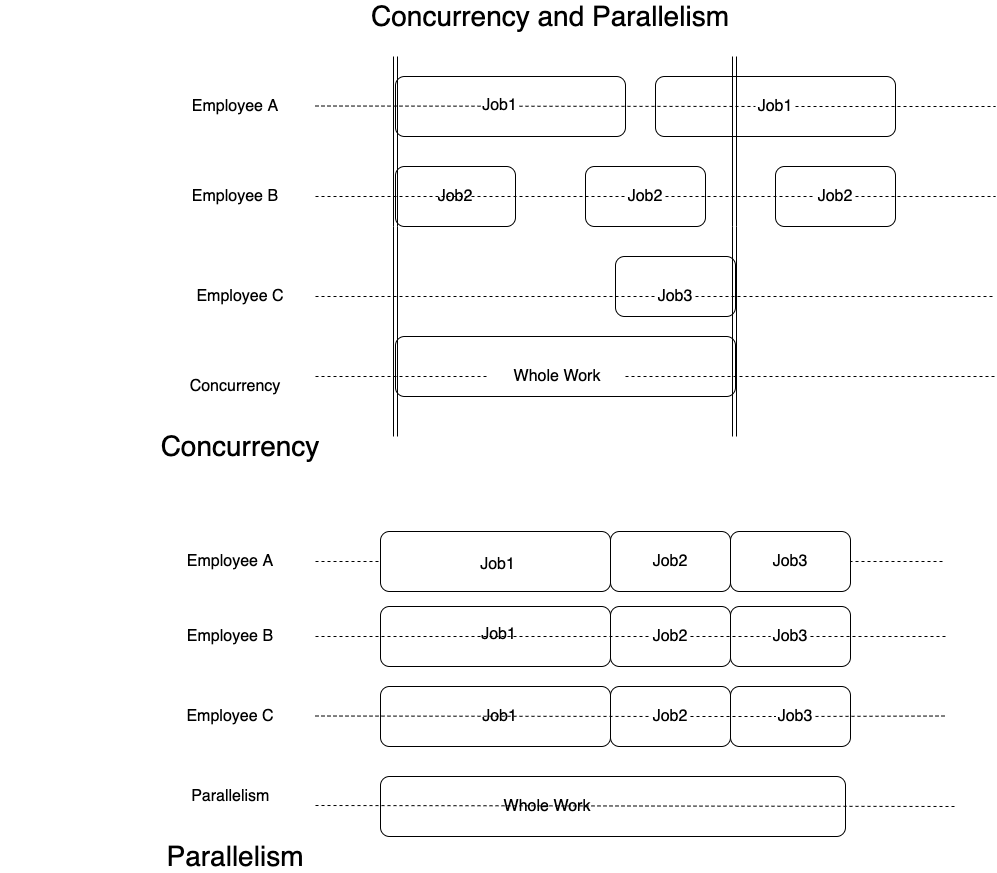

The diagram above was exported from draw.io. Its source (the exported page's mxGraphModel, read from the mxfile embedded in the PNG):
<mxGraphModel dx="1752" dy="857" grid="1" gridSize="10" guides="1" tooltips="1" connect="1" arrows="1" fold="1" page="1" pageScale="1" pageWidth="827" pageHeight="1169" math="0" shadow="0">
  <root>
    <mxCell id="0" />
    <mxCell id="1" parent="0" />
    <mxCell id="1p4XWmtrlURC3WoPP7Is-1" value="" style="rounded=1;whiteSpace=wrap;html=1;" vertex="1" parent="1">
      <mxGeometry x="230" y="100" width="230" height="60" as="geometry" />
    </mxCell>
    <mxCell id="1p4XWmtrlURC3WoPP7Is-2" value="" style="rounded=1;whiteSpace=wrap;html=1;" vertex="1" parent="1">
      <mxGeometry x="610" y="190" width="120" height="60" as="geometry" />
    </mxCell>
    <mxCell id="1p4XWmtrlURC3WoPP7Is-3" value="" style="rounded=1;whiteSpace=wrap;html=1;" vertex="1" parent="1">
      <mxGeometry x="490" y="100" width="240" height="60" as="geometry" />
    </mxCell>
    <mxCell id="1p4XWmtrlURC3WoPP7Is-4" value="" style="rounded=1;whiteSpace=wrap;html=1;" vertex="1" parent="1">
      <mxGeometry x="230" y="190" width="120" height="60" as="geometry" />
    </mxCell>
    <mxCell id="1p4XWmtrlURC3WoPP7Is-5" value="" style="rounded=1;whiteSpace=wrap;html=1;" vertex="1" parent="1">
      <mxGeometry x="420" y="190" width="120" height="60" as="geometry" />
    </mxCell>
    <mxCell id="1p4XWmtrlURC3WoPP7Is-6" value="" style="rounded=1;whiteSpace=wrap;html=1;" vertex="1" parent="1">
      <mxGeometry x="450" y="280" width="120" height="60" as="geometry" />
    </mxCell>
    <mxCell id="1p4XWmtrlURC3WoPP7Is-7" value="" style="rounded=1;whiteSpace=wrap;html=1;" vertex="1" parent="1">
      <mxGeometry x="230" y="360" width="340" height="60" as="geometry" />
    </mxCell>
    <mxCell id="1p4XWmtrlURC3WoPP7Is-8" value="" style="endArrow=none;dashed=1;html=1;" edge="1" parent="1" source="1p4XWmtrlURC3WoPP7Is-25">
      <mxGeometry width="50" height="50" relative="1" as="geometry">
        <mxPoint x="150" y="129.5" as="sourcePoint" />
        <mxPoint x="830" y="130" as="targetPoint" />
      </mxGeometry>
    </mxCell>
    <mxCell id="1p4XWmtrlURC3WoPP7Is-9" value="" style="shape=link;html=1;" edge="1" parent="1">
      <mxGeometry width="100" relative="1" as="geometry">
        <mxPoint x="230" y="460" as="sourcePoint" />
        <mxPoint x="230" y="80" as="targetPoint" />
        <Array as="points">
          <mxPoint x="230" y="250" />
        </Array>
      </mxGeometry>
    </mxCell>
    <mxCell id="1p4XWmtrlURC3WoPP7Is-10" value="" style="endArrow=none;dashed=1;html=1;" edge="1" parent="1" source="1p4XWmtrlURC3WoPP7Is-22">
      <mxGeometry width="50" height="50" relative="1" as="geometry">
        <mxPoint x="150" y="220" as="sourcePoint" />
        <mxPoint x="830" y="220" as="targetPoint" />
      </mxGeometry>
    </mxCell>
    <mxCell id="1p4XWmtrlURC3WoPP7Is-11" value="" style="endArrow=none;dashed=1;html=1;" edge="1" parent="1" source="1p4XWmtrlURC3WoPP7Is-21">
      <mxGeometry width="50" height="50" relative="1" as="geometry">
        <mxPoint x="150" y="320" as="sourcePoint" />
        <mxPoint x="830" y="320" as="targetPoint" />
      </mxGeometry>
    </mxCell>
    <mxCell id="1p4XWmtrlURC3WoPP7Is-12" value="" style="endArrow=none;dashed=1;html=1;" edge="1" parent="1" source="1p4XWmtrlURC3WoPP7Is-20">
      <mxGeometry width="50" height="50" relative="1" as="geometry">
        <mxPoint x="150" y="400" as="sourcePoint" />
        <mxPoint x="830" y="400" as="targetPoint" />
      </mxGeometry>
    </mxCell>
    <mxCell id="1p4XWmtrlURC3WoPP7Is-14" value="" style="endArrow=none;dashed=1;html=1;" edge="1" parent="1">
      <mxGeometry width="50" height="50" relative="1" as="geometry">
        <mxPoint x="150" y="585" as="sourcePoint" />
        <mxPoint x="780" y="585" as="targetPoint" />
      </mxGeometry>
    </mxCell>
    <mxCell id="1p4XWmtrlURC3WoPP7Is-15" value="&lt;font style=&quot;font-size: 16px&quot;&gt;Employee A&lt;/font&gt;" style="text;html=1;strokeColor=none;fillColor=none;align=center;verticalAlign=middle;whiteSpace=wrap;rounded=0;" vertex="1" parent="1">
      <mxGeometry x="25" y="120" width="90" height="20" as="geometry" />
    </mxCell>
    <mxCell id="1p4XWmtrlURC3WoPP7Is-16" value="&lt;font style=&quot;font-size: 16px&quot;&gt;Employee B&lt;/font&gt;" style="text;html=1;strokeColor=none;fillColor=none;align=center;verticalAlign=middle;whiteSpace=wrap;rounded=0;" vertex="1" parent="1">
      <mxGeometry x="25" y="210" width="90" height="20" as="geometry" />
    </mxCell>
    <mxCell id="1p4XWmtrlURC3WoPP7Is-17" value="&lt;font style=&quot;font-size: 16px&quot;&gt;Employee C&lt;/font&gt;" style="text;html=1;strokeColor=none;fillColor=none;align=center;verticalAlign=middle;whiteSpace=wrap;rounded=0;" vertex="1" parent="1">
      <mxGeometry x="20" y="310" width="110" height="20" as="geometry" />
    </mxCell>
    <mxCell id="1p4XWmtrlURC3WoPP7Is-18" value="&lt;font style=&quot;font-size: 16px&quot;&gt;Concurrency&lt;/font&gt;" style="text;html=1;strokeColor=none;fillColor=none;align=center;verticalAlign=middle;whiteSpace=wrap;rounded=0;" vertex="1" parent="1">
      <mxGeometry x="30" y="400" width="80" height="20" as="geometry" />
    </mxCell>
    <mxCell id="1p4XWmtrlURC3WoPP7Is-19" value="&lt;font style=&quot;font-size: 28px&quot;&gt;Concurrency and Parallelism&lt;/font&gt;" style="text;html=1;strokeColor=none;fillColor=none;align=center;verticalAlign=middle;whiteSpace=wrap;rounded=0;" vertex="1" parent="1">
      <mxGeometry x="150" y="30" width="470" height="20" as="geometry" />
    </mxCell>
    <mxCell id="1p4XWmtrlURC3WoPP7Is-24" value="&lt;font style=&quot;font-size: 16px&quot;&gt;Job2&lt;br&gt;&lt;/font&gt;" style="text;html=1;strokeColor=none;fillColor=none;align=center;verticalAlign=middle;whiteSpace=wrap;rounded=0;" vertex="1" parent="1">
      <mxGeometry x="270" y="210" width="40" height="20" as="geometry" />
    </mxCell>
    <mxCell id="1p4XWmtrlURC3WoPP7Is-26" value="Text" style="text;html=1;strokeColor=none;fillColor=none;align=center;verticalAlign=middle;whiteSpace=wrap;rounded=0;" vertex="1" parent="1">
      <mxGeometry x="310" y="120" width="40" height="20" as="geometry" />
    </mxCell>
    <mxCell id="1p4XWmtrlURC3WoPP7Is-25" value="&lt;font style=&quot;font-size: 16px&quot;&gt;Job1&lt;/font&gt;" style="text;html=1;strokeColor=none;fillColor=none;align=center;verticalAlign=middle;whiteSpace=wrap;rounded=0;" vertex="1" parent="1">
      <mxGeometry x="590" y="120" width="40" height="20" as="geometry" />
    </mxCell>
    <mxCell id="1p4XWmtrlURC3WoPP7Is-28" value="" style="endArrow=none;dashed=1;html=1;" edge="1" parent="1" target="1p4XWmtrlURC3WoPP7Is-25">
      <mxGeometry width="50" height="50" relative="1" as="geometry">
        <mxPoint x="150" y="129.5" as="sourcePoint" />
        <mxPoint x="830" y="130" as="targetPoint" />
      </mxGeometry>
    </mxCell>
    <mxCell id="1p4XWmtrlURC3WoPP7Is-33" value="&lt;font style=&quot;font-size: 16px&quot;&gt;Job1&lt;/font&gt;" style="edgeLabel;html=1;align=center;verticalAlign=middle;resizable=0;points=[];" vertex="1" connectable="0" parent="1p4XWmtrlURC3WoPP7Is-28">
      <mxGeometry x="-0.1682" y="1" relative="1" as="geometry">
        <mxPoint as="offset" />
      </mxGeometry>
    </mxCell>
    <mxCell id="1p4XWmtrlURC3WoPP7Is-23" value="&lt;font style=&quot;font-size: 16px&quot;&gt;Job2&lt;/font&gt;" style="text;html=1;strokeColor=none;fillColor=none;align=center;verticalAlign=middle;whiteSpace=wrap;rounded=0;" vertex="1" parent="1">
      <mxGeometry x="460" y="210" width="40" height="20" as="geometry" />
    </mxCell>
    <mxCell id="1p4XWmtrlURC3WoPP7Is-29" value="" style="endArrow=none;dashed=1;html=1;" edge="1" parent="1" target="1p4XWmtrlURC3WoPP7Is-23">
      <mxGeometry width="50" height="50" relative="1" as="geometry">
        <mxPoint x="150" y="220" as="sourcePoint" />
        <mxPoint x="830" y="220" as="targetPoint" />
        <Array as="points">
          <mxPoint x="290" y="220" />
        </Array>
      </mxGeometry>
    </mxCell>
    <mxCell id="1p4XWmtrlURC3WoPP7Is-22" value="&lt;font style=&quot;font-size: 16px&quot;&gt;Job2&lt;/font&gt;" style="text;html=1;strokeColor=none;fillColor=none;align=center;verticalAlign=middle;whiteSpace=wrap;rounded=0;" vertex="1" parent="1">
      <mxGeometry x="650" y="210" width="40" height="20" as="geometry" />
    </mxCell>
    <mxCell id="1p4XWmtrlURC3WoPP7Is-30" value="" style="endArrow=none;dashed=1;html=1;" edge="1" parent="1" source="1p4XWmtrlURC3WoPP7Is-23" target="1p4XWmtrlURC3WoPP7Is-22">
      <mxGeometry width="50" height="50" relative="1" as="geometry">
        <mxPoint x="500" y="220" as="sourcePoint" />
        <mxPoint x="830" y="220" as="targetPoint" />
      </mxGeometry>
    </mxCell>
    <mxCell id="1p4XWmtrlURC3WoPP7Is-21" value="&lt;font style=&quot;font-size: 16px&quot;&gt;Job3&lt;/font&gt;" style="text;html=1;strokeColor=none;fillColor=none;align=center;verticalAlign=middle;whiteSpace=wrap;rounded=0;" vertex="1" parent="1">
      <mxGeometry x="490" y="310" width="40" height="20" as="geometry" />
    </mxCell>
    <mxCell id="1p4XWmtrlURC3WoPP7Is-31" value="" style="endArrow=none;dashed=1;html=1;" edge="1" parent="1" target="1p4XWmtrlURC3WoPP7Is-21">
      <mxGeometry width="50" height="50" relative="1" as="geometry">
        <mxPoint x="150" y="320" as="sourcePoint" />
        <mxPoint x="830" y="320" as="targetPoint" />
      </mxGeometry>
    </mxCell>
    <mxCell id="1p4XWmtrlURC3WoPP7Is-20" value="&lt;font style=&quot;font-size: 16px&quot;&gt;Whole Work&lt;/font&gt;" style="text;html=1;strokeColor=none;fillColor=none;align=center;verticalAlign=middle;whiteSpace=wrap;rounded=0;" vertex="1" parent="1">
      <mxGeometry x="324" y="390" width="136" height="20" as="geometry" />
    </mxCell>
    <mxCell id="1p4XWmtrlURC3WoPP7Is-32" value="" style="endArrow=none;dashed=1;html=1;" edge="1" parent="1" target="1p4XWmtrlURC3WoPP7Is-20">
      <mxGeometry width="50" height="50" relative="1" as="geometry">
        <mxPoint x="150" y="400" as="sourcePoint" />
        <mxPoint x="830" y="400" as="targetPoint" />
      </mxGeometry>
    </mxCell>
    <mxCell id="1p4XWmtrlURC3WoPP7Is-34" value="" style="shape=link;html=1;" edge="1" parent="1">
      <mxGeometry width="100" relative="1" as="geometry">
        <mxPoint x="569" y="460" as="sourcePoint" />
        <mxPoint x="569" y="80" as="targetPoint" />
        <Array as="points">
          <mxPoint x="569" y="250" />
        </Array>
      </mxGeometry>
    </mxCell>
    <mxCell id="1p4XWmtrlURC3WoPP7Is-35" value="&lt;font style=&quot;font-size: 28px&quot;&gt;Concurrency&lt;/font&gt;" style="text;html=1;strokeColor=none;fillColor=none;align=center;verticalAlign=middle;whiteSpace=wrap;rounded=0;" vertex="1" parent="1">
      <mxGeometry x="-160" y="460" width="470" height="20" as="geometry" />
    </mxCell>
    <mxCell id="1p4XWmtrlURC3WoPP7Is-36" value="&lt;font style=&quot;font-size: 28px&quot;&gt;Parallelism&lt;/font&gt;" style="text;html=1;strokeColor=none;fillColor=none;align=center;verticalAlign=middle;whiteSpace=wrap;rounded=0;" vertex="1" parent="1">
      <mxGeometry x="-165" y="870" width="470" height="20" as="geometry" />
    </mxCell>
    <mxCell id="1p4XWmtrlURC3WoPP7Is-37" value="" style="rounded=1;whiteSpace=wrap;html=1;" vertex="1" parent="1">
      <mxGeometry x="215" y="555" width="230" height="60" as="geometry" />
    </mxCell>
    <mxCell id="1p4XWmtrlURC3WoPP7Is-38" value="" style="rounded=1;whiteSpace=wrap;html=1;" vertex="1" parent="1">
      <mxGeometry x="215" y="630" width="230" height="60" as="geometry" />
    </mxCell>
    <mxCell id="1p4XWmtrlURC3WoPP7Is-39" value="" style="rounded=1;whiteSpace=wrap;html=1;" vertex="1" parent="1">
      <mxGeometry x="445" y="555" width="120" height="60" as="geometry" />
    </mxCell>
    <mxCell id="1p4XWmtrlURC3WoPP7Is-40" value="" style="rounded=1;whiteSpace=wrap;html=1;" vertex="1" parent="1">
      <mxGeometry x="445" y="630" width="120" height="60" as="geometry" />
    </mxCell>
    <mxCell id="1p4XWmtrlURC3WoPP7Is-41" value="" style="rounded=1;whiteSpace=wrap;html=1;" vertex="1" parent="1">
      <mxGeometry x="215" y="710" width="230" height="60" as="geometry" />
    </mxCell>
    <mxCell id="1p4XWmtrlURC3WoPP7Is-42" value="" style="rounded=1;whiteSpace=wrap;html=1;" vertex="1" parent="1">
      <mxGeometry x="445" y="710" width="120" height="60" as="geometry" />
    </mxCell>
    <mxCell id="1p4XWmtrlURC3WoPP7Is-43" value="" style="rounded=1;whiteSpace=wrap;html=1;" vertex="1" parent="1">
      <mxGeometry x="565" y="555" width="120" height="60" as="geometry" />
    </mxCell>
    <mxCell id="1p4XWmtrlURC3WoPP7Is-44" value="" style="rounded=1;whiteSpace=wrap;html=1;" vertex="1" parent="1">
      <mxGeometry x="565" y="630" width="120" height="60" as="geometry" />
    </mxCell>
    <mxCell id="1p4XWmtrlURC3WoPP7Is-45" value="" style="rounded=1;whiteSpace=wrap;html=1;" vertex="1" parent="1">
      <mxGeometry x="565" y="710" width="120" height="60" as="geometry" />
    </mxCell>
    <mxCell id="1p4XWmtrlURC3WoPP7Is-46" value="" style="endArrow=none;dashed=1;html=1;" edge="1" parent="1" source="1p4XWmtrlURC3WoPP7Is-61">
      <mxGeometry width="50" height="50" relative="1" as="geometry">
        <mxPoint x="150" y="660" as="sourcePoint" />
        <mxPoint x="780" y="660" as="targetPoint" />
      </mxGeometry>
    </mxCell>
    <mxCell id="1p4XWmtrlURC3WoPP7Is-47" value="" style="endArrow=none;dashed=1;html=1;" edge="1" parent="1" source="1p4XWmtrlURC3WoPP7Is-63">
      <mxGeometry width="50" height="50" relative="1" as="geometry">
        <mxPoint x="150" y="739.5" as="sourcePoint" />
        <mxPoint x="780" y="739.5" as="targetPoint" />
      </mxGeometry>
    </mxCell>
    <mxCell id="1p4XWmtrlURC3WoPP7Is-48" value="&lt;font style=&quot;font-size: 16px&quot;&gt;Employee A&lt;/font&gt;" style="text;html=1;strokeColor=none;fillColor=none;align=center;verticalAlign=middle;whiteSpace=wrap;rounded=0;" vertex="1" parent="1">
      <mxGeometry x="20" y="575" width="90" height="20" as="geometry" />
    </mxCell>
    <mxCell id="1p4XWmtrlURC3WoPP7Is-49" value="&lt;font style=&quot;font-size: 16px&quot;&gt;Employee B&lt;/font&gt;" style="text;html=1;strokeColor=none;fillColor=none;align=center;verticalAlign=middle;whiteSpace=wrap;rounded=0;" vertex="1" parent="1">
      <mxGeometry x="20" y="650" width="90" height="20" as="geometry" />
    </mxCell>
    <mxCell id="1p4XWmtrlURC3WoPP7Is-50" value="&lt;font style=&quot;font-size: 16px&quot;&gt;Employee C&lt;/font&gt;" style="text;html=1;strokeColor=none;fillColor=none;align=center;verticalAlign=middle;whiteSpace=wrap;rounded=0;" vertex="1" parent="1">
      <mxGeometry x="10" y="730" width="110" height="20" as="geometry" />
    </mxCell>
    <mxCell id="1p4XWmtrlURC3WoPP7Is-51" value="&lt;font style=&quot;font-size: 16px&quot;&gt;Job1&lt;/font&gt;" style="edgeLabel;html=1;align=center;verticalAlign=middle;resizable=0;points=[];" vertex="1" connectable="0" parent="1">
      <mxGeometry x="324.0009788510606" y="449.9989135167097" as="geometry">
        <mxPoint x="7" y="138" as="offset" />
      </mxGeometry>
    </mxCell>
    <mxCell id="1p4XWmtrlURC3WoPP7Is-52" value="&lt;font style=&quot;font-size: 16px&quot;&gt;Job1&lt;/font&gt;" style="edgeLabel;html=1;align=center;verticalAlign=middle;resizable=0;points=[];" vertex="1" connectable="0" parent="1">
      <mxGeometry x="360.0009788510606" y="148.6989135167097" as="geometry">
        <mxPoint x="-28" y="509" as="offset" />
      </mxGeometry>
    </mxCell>
    <mxCell id="1p4XWmtrlURC3WoPP7Is-53" value="&lt;font style=&quot;font-size: 16px&quot;&gt;Job1&lt;/font&gt;" style="edgeLabel;html=1;align=center;verticalAlign=middle;resizable=0;points=[];" vertex="1" connectable="0" parent="1">
      <mxGeometry x="370.0009788510606" y="159.9989135167097" as="geometry">
        <mxPoint x="-37" y="580" as="offset" />
      </mxGeometry>
    </mxCell>
    <mxCell id="1p4XWmtrlURC3WoPP7Is-54" value="&lt;font style=&quot;font-size: 16px&quot;&gt;Job2&lt;/font&gt;" style="text;html=1;strokeColor=none;fillColor=none;align=center;verticalAlign=middle;whiteSpace=wrap;rounded=0;" vertex="1" parent="1">
      <mxGeometry x="485" y="575" width="40" height="20" as="geometry" />
    </mxCell>
    <mxCell id="1p4XWmtrlURC3WoPP7Is-55" value="&lt;font style=&quot;font-size: 16px&quot;&gt;Job2&lt;/font&gt;" style="text;html=1;strokeColor=none;fillColor=none;align=center;verticalAlign=middle;whiteSpace=wrap;rounded=0;" vertex="1" parent="1">
      <mxGeometry x="485" y="650" width="40" height="20" as="geometry" />
    </mxCell>
    <mxCell id="1p4XWmtrlURC3WoPP7Is-56" value="" style="endArrow=none;dashed=1;html=1;" edge="1" parent="1" target="1p4XWmtrlURC3WoPP7Is-55">
      <mxGeometry width="50" height="50" relative="1" as="geometry">
        <mxPoint x="150" y="660" as="sourcePoint" />
        <mxPoint x="780" y="660" as="targetPoint" />
      </mxGeometry>
    </mxCell>
    <mxCell id="1p4XWmtrlURC3WoPP7Is-57" value="&lt;font style=&quot;font-size: 16px&quot;&gt;Job2&lt;/font&gt;" style="text;html=1;strokeColor=none;fillColor=none;align=center;verticalAlign=middle;whiteSpace=wrap;rounded=0;" vertex="1" parent="1">
      <mxGeometry x="485" y="730" width="40" height="20" as="geometry" />
    </mxCell>
    <mxCell id="1p4XWmtrlURC3WoPP7Is-58" value="" style="endArrow=none;dashed=1;html=1;" edge="1" parent="1" target="1p4XWmtrlURC3WoPP7Is-57">
      <mxGeometry width="50" height="50" relative="1" as="geometry">
        <mxPoint x="150" y="739.5" as="sourcePoint" />
        <mxPoint x="780" y="739.5" as="targetPoint" />
      </mxGeometry>
    </mxCell>
    <mxCell id="1p4XWmtrlURC3WoPP7Is-60" value="&lt;font style=&quot;font-size: 16px&quot;&gt;Job3&lt;/font&gt;" style="text;html=1;strokeColor=none;fillColor=none;align=center;verticalAlign=middle;whiteSpace=wrap;rounded=0;" vertex="1" parent="1">
      <mxGeometry x="605" y="575" width="40" height="20" as="geometry" />
    </mxCell>
    <mxCell id="1p4XWmtrlURC3WoPP7Is-61" value="&lt;font style=&quot;font-size: 16px&quot;&gt;Job3&lt;/font&gt;" style="text;html=1;strokeColor=none;fillColor=none;align=center;verticalAlign=middle;whiteSpace=wrap;rounded=0;" vertex="1" parent="1">
      <mxGeometry x="605" y="650" width="40" height="20" as="geometry" />
    </mxCell>
    <mxCell id="1p4XWmtrlURC3WoPP7Is-62" value="" style="endArrow=none;dashed=1;html=1;" edge="1" parent="1" source="1p4XWmtrlURC3WoPP7Is-55" target="1p4XWmtrlURC3WoPP7Is-61">
      <mxGeometry width="50" height="50" relative="1" as="geometry">
        <mxPoint x="525" y="660" as="sourcePoint" />
        <mxPoint x="780" y="660" as="targetPoint" />
      </mxGeometry>
    </mxCell>
    <mxCell id="1p4XWmtrlURC3WoPP7Is-63" value="&lt;font style=&quot;font-size: 16px&quot;&gt;Job3&lt;/font&gt;" style="text;html=1;strokeColor=none;fillColor=none;align=center;verticalAlign=middle;whiteSpace=wrap;rounded=0;" vertex="1" parent="1">
      <mxGeometry x="610" y="730" width="40" height="20" as="geometry" />
    </mxCell>
    <mxCell id="1p4XWmtrlURC3WoPP7Is-64" value="" style="endArrow=none;dashed=1;html=1;" edge="1" parent="1" source="1p4XWmtrlURC3WoPP7Is-57" target="1p4XWmtrlURC3WoPP7Is-63">
      <mxGeometry width="50" height="50" relative="1" as="geometry">
        <mxPoint x="525" y="739.9636363636364" as="sourcePoint" />
        <mxPoint x="780" y="739.5" as="targetPoint" />
      </mxGeometry>
    </mxCell>
    <mxCell id="1p4XWmtrlURC3WoPP7Is-65" value="&lt;span style=&quot;font-size: 16px&quot;&gt;Parallelism&amp;nbsp;&lt;/span&gt;" style="text;html=1;strokeColor=none;fillColor=none;align=center;verticalAlign=middle;whiteSpace=wrap;rounded=0;" vertex="1" parent="1">
      <mxGeometry x="20" y="810" width="95" height="20" as="geometry" />
    </mxCell>
    <mxCell id="1p4XWmtrlURC3WoPP7Is-66" value="" style="rounded=1;whiteSpace=wrap;html=1;" vertex="1" parent="1">
      <mxGeometry x="215" y="800" width="465" height="60" as="geometry" />
    </mxCell>
    <mxCell id="1p4XWmtrlURC3WoPP7Is-67" value="&lt;font style=&quot;font-size: 16px&quot;&gt;Whole Work&lt;/font&gt;" style="text;html=1;strokeColor=none;fillColor=none;align=center;verticalAlign=middle;whiteSpace=wrap;rounded=0;" vertex="1" parent="1">
      <mxGeometry x="314" y="820" width="136" height="20" as="geometry" />
    </mxCell>
    <mxCell id="1p4XWmtrlURC3WoPP7Is-68" value="" style="endArrow=none;dashed=1;html=1;" edge="1" parent="1">
      <mxGeometry width="50" height="50" relative="1" as="geometry">
        <mxPoint x="150" y="829" as="sourcePoint" />
        <mxPoint x="790" y="830" as="targetPoint" />
      </mxGeometry>
    </mxCell>
  </root>
</mxGraphModel>